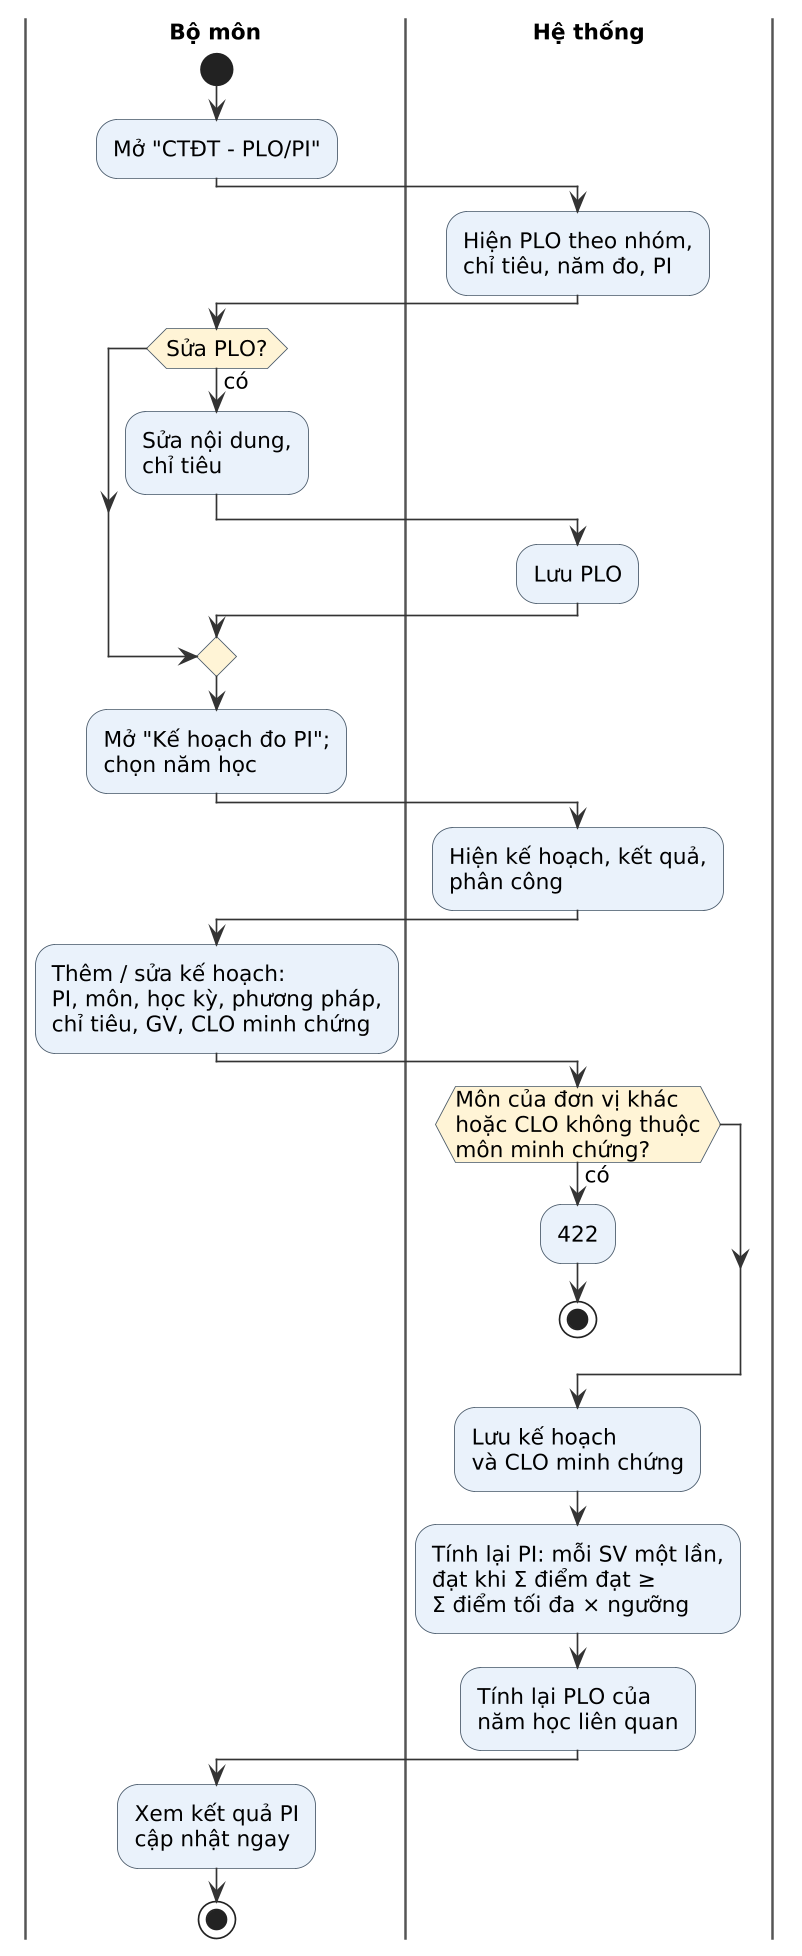

The diagram above was rendered by PlantUML. Its source (embedded in the PNG):
@startuml
!include ../actstyle.iuml
|Bộ môn|
start
:Mở "CTĐT - PLO/PI";
|Hệ thống|
:Hiện PLO theo nhóm,\nchỉ tiêu, năm đo, PI;
|Bộ môn|
if (Sửa PLO?) then (có)
  :Sửa nội dung,\nchỉ tiêu;
  |Hệ thống|
  :Lưu PLO;
endif
|Bộ môn|
:Mở "Kế hoạch đo PI";\nchọn năm học;
|Hệ thống|
:Hiện kế hoạch, kết quả,\nphân công;
|Bộ môn|
:Thêm / sửa kế hoạch:\nPI, môn, học kỳ, phương pháp,\nchỉ tiêu, GV, CLO minh chứng;
|Hệ thống|
if (Môn của đơn vị khác\nhoặc CLO không thuộc\nmôn minh chứng?) then (có)
  :422;
  stop
endif
:Lưu kế hoạch\nvà CLO minh chứng;
:Tính lại PI: mỗi SV một lần,\nđạt khi Σ điểm đạt ≥\nΣ điểm tối đa × ngưỡng;
:Tính lại PLO của\nnăm học liên quan;
|Bộ môn|
:Xem kết quả PI\ncập nhật ngay;
stop
@enduml